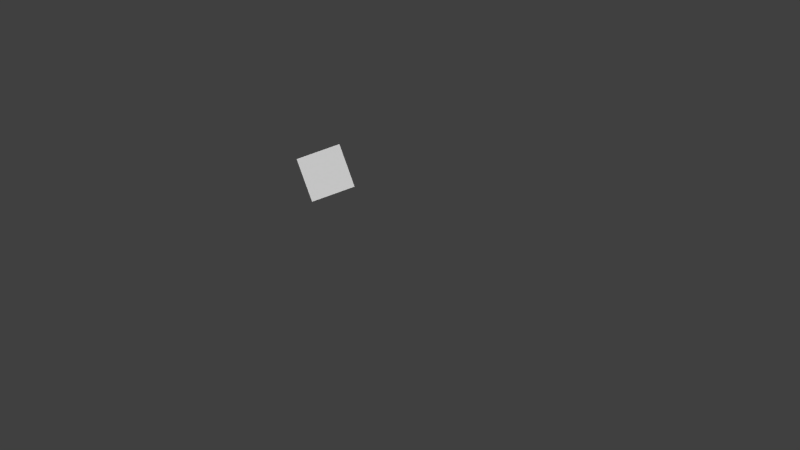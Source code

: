 # Source: Simple_mesh.blend  (saved by Blender 2.75.0; exported with 4.5.12 LTS)
import bpy
from mathutils import Matrix  # noqa: F401  (used for matrix-valued properties, if any)

bpy.ops.wm.read_factory_settings(use_empty=True)
scene = bpy.context.scene
scene.name = 'Scene'

# ---- collections
col_collection_1 = bpy.data.collections.new('Collection 1'); scene.collection.children.link(col_collection_1)

# ---- materials (node trees are filled in below, after node groups)
mat_material = bpy.data.materials.new('Material')
mat_material.alpha_threshold = 0.0
mat_material.use_transparent_shadow = False
mat_material.roughness = 0.5
mat_material.line_color = (0.0, 0.0, 0.0, 1.0)

# ---- material node trees

# ---- world
world_world = bpy.data.worlds.new('World'); scene.world = world_world
world_world.color = (0.05088, 0.05088, 0.05088)
world_world.use_sun_shadow = False
world_world.sun_shadow_jitter_overblur = 0.0
world_world.cycles.sampling_method = 'MANUAL'
world_world.cycles.sample_map_resolution = 256

# ---- cameras
cam_camera = bpy.data.cameras.new('Camera')
cam_camera.clip_end = 100.0
cam_camera.lens = 35.0
cam_camera.sensor_width = 32.0
cam_camera.sensor_height = 18.0
cam_camera.ortho_scale = 7.314
cam_camera.dof.focus_distance = 0.0
cam_camera.dof.aperture_fstop = 128.0

# ---- lights
light_hemi_001 = bpy.data.lights.new('Hemi.001', 'SUN')
light_hemi_001.transmission_factor = 0.0
light_hemi_001.angle = 0.1993
light_hemi_001.energy = 1.0
light_hemi_001.shadow_buffer_clip_start = 0.5
light_hemi_001.shadow_soft_size = 0.1
light_hemi_001.shadow_cascade_max_distance = 1000.0
light_hemi_001.cycles.use_multiple_importance_sampling = False
light_hemi = bpy.data.lights.new('Hemi', 'SUN')
light_hemi.transmission_factor = 0.0
light_hemi.angle = 0.1993
light_hemi.energy = 1.0
light_hemi.shadow_buffer_clip_start = 0.5
light_hemi.shadow_soft_size = 0.1
light_hemi.shadow_cascade_max_distance = 1000.0
light_hemi.cycles.use_multiple_importance_sampling = False
light_lamp = bpy.data.lights.new('Lamp', 'POINT')
light_lamp.transmission_factor = 0.0
light_lamp.cutoff_distance = 30.0
light_lamp.energy = 100.0
light_lamp.shadow_buffer_clip_start = 1.001
light_lamp.shadow_soft_size = 0.1
light_lamp.shadow_maximum_resolution = 0.006
light_lamp.use_absolute_resolution = True
light_lamp.cycles.use_multiple_importance_sampling = False

# ---- meshes
me_cube = bpy.data.meshes.new('Cube')
me_cube.from_pydata([(1.0, 1.0, -1.0), (1.0, -1.0, -1.0), (-1.0, -1.0, -1.0), (-1.0, 1.0, -1.0), (1.0, 1.0, 1.0), (1.0, -1.0, 1.0), (-1.0, -1.0, 1.0), (-1.0, 1.0, 1.0)], [], [(0, 1, 2, 3), (4, 7, 6, 5), (0, 4, 5, 1), (1, 5, 6, 2), (2, 6, 7, 3), (4, 0, 3, 7)])
_uv = me_cube.uv_layers.new(name='UVMap')
_uv.uv.foreach_set('vector', [0.5226, 0.3283, 0.2606, 0.3283, 0.2606, -0.01235, 0.5226, -0.01235, 0.5296, 0.9999, 0.2542, 0.9999, 0.2542, 0.6612, 0.5243, 0.658, 0.2505, 0.3324, 0.2505, 0.6558, -0.006459, 0.6558, -0.006459, 0.3324, 1.002, 0.3299, 1.002, 0.6701, 0.7813, 0.6701, 0.7813, 0.3299, 0.5265, 0.6688, 0.5265, 0.3413, 0.7823, 0.3413, 0.7823, 0.6688, 0.2455, 0.6614, 0.2455, 0.345, 0.5242, 0.345, 0.5242, 0.6614])
me_cube.materials.append(mat_material)
me_cube.use_remesh_preserve_volume = False
me_cube.use_remesh_preserve_attributes = False
me_cube.use_mirror_vertex_groups = False
me_cube.update()

# ---- objects
ob_hemi_001 = bpy.data.objects.new('Hemi.001', light_hemi_001)
ob_hemi = bpy.data.objects.new('Hemi', light_hemi)
ob_cube = bpy.data.objects.new('Cube', me_cube)
ob_lamp = bpy.data.objects.new('Lamp', light_lamp)
ob_camera = bpy.data.objects.new('Camera', cam_camera)

# ---- transforms, parenting, visibility, modifiers, constraints
ob_hemi_001.location = (0.2207, -0.2193, -0.2241)
ob_hemi_001.rotation_euler = (-0.4075, 0.3102, -0.8833)
ob_hemi_001.lineart.crease_threshold = 0.0
ob_hemi.location = (-0.4726, -0.1949, 0.243)
ob_hemi.lineart.crease_threshold = 0.0
ob_cube.location = (0.0, 0.0, 0.0)
ob_cube.scale = (0.025, 0.025, 0.025)
ob_cube.lock_rotations_4d = False
ob_cube.empty_display_type = 'ARROWS'
ob_cube.lineart.crease_threshold = 0.0
ob_lamp.location = (4.076, 1.005, 5.904)
ob_lamp.rotation_euler = (0.6503, 0.05522, 1.866)
ob_lamp.lock_rotations_4d = False
ob_lamp.empty_display_type = 'ARROWS'
ob_lamp.color = (0.0, 0.0, 0.0, 0.0)
ob_lamp.lineart.crease_threshold = 0.0
ob_camera.location = (0.0, 0.0, 1.0)
ob_camera.rotation_euler = (-0.05944, -0.08455, 1.23)
ob_camera.lock_rotations_4d = False
ob_camera.empty_display_type = 'ARROWS'
ob_camera.color = (0.0, 0.0, 0.0, 0.0)
ob_camera.display_type = 'WIRE'
ob_camera.lineart.crease_threshold = 0.0

# ---- collection membership
col_collection_1.objects.link(ob_hemi_001)
col_collection_1.objects.link(ob_hemi)
col_collection_1.objects.link(ob_cube)
col_collection_1.objects.link(ob_lamp)
col_collection_1.objects.link(ob_camera)

# ---- scene / render settings (as saved in the file)
scene.camera = ob_camera
scene.frame_start = 1; scene.frame_end = 250; scene.frame_set(1)
scene.render.engine = 'BLENDER_EEVEE_NEXT'
scene.render.resolution_percentage = 50
scene.render.dither_intensity = 0.0
scene.cycles.use_denoising = False
scene.cycles.samples = 10
scene.cycles.sampling_pattern = 'TABULATED_SOBOL'
scene.cycles.light_sampling_threshold = 0.0
scene.cycles.use_adaptive_sampling = False
scene.cycles.use_light_tree = False
scene.cycles.blur_glossy = 0.0
scene.cycles.pixel_filter_type = 'GAUSSIAN'
scene.cycles.sample_clamp_indirect = 0.0
scene.view_settings.view_transform = 'Standard'
bpy.context.view_layer.update()
